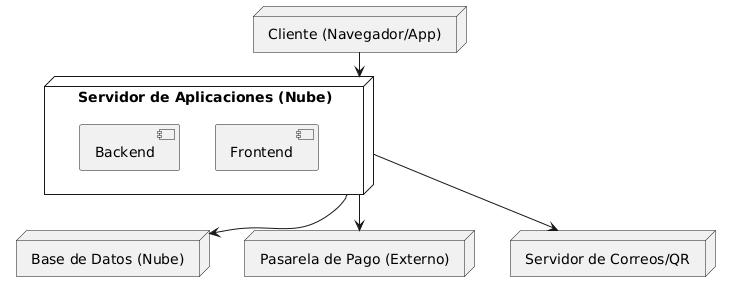

The diagram above was rendered by PlantUML. Its source (embedded in the PNG):
@startuml
node "Cliente (Navegador/App)" as Cliente
node "Servidor de Aplicaciones (Nube)" as App {
  component Backend
  component Frontend
}
node "Base de Datos (Nube)" as DB
node "Pasarela de Pago (Externo)" as Pago
node "Servidor de Correos/QR" as Mail

Cliente --> App
App --> DB
App --> Pago
App --> Mail
@enduml